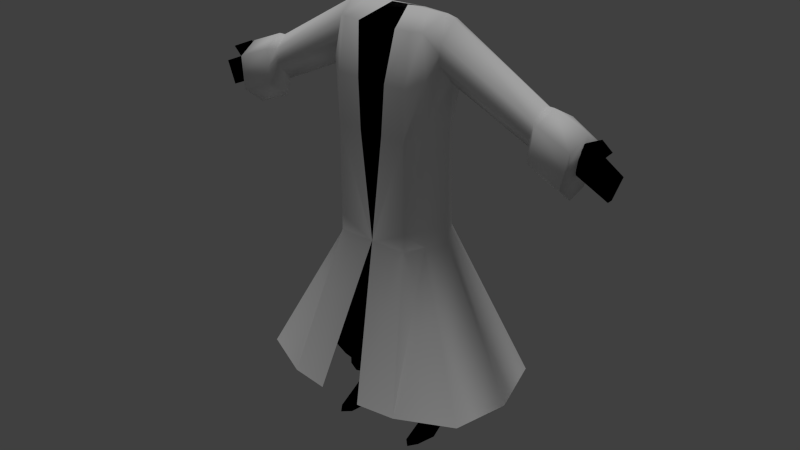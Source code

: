 # Source: body_with_jacket.blend  (saved by Blender 2.71.0; exported with 4.5.12 LTS)
import bpy
from mathutils import Matrix  # noqa: F401  (used for matrix-valued properties, if any)

bpy.ops.wm.read_factory_settings(use_empty=True)
scene = bpy.context.scene
scene.name = 'Scene'

# ---- collections
col_collection_1 = bpy.data.collections.new('Collection 1'); scene.collection.children.link(col_collection_1)

# ---- materials (node trees are filled in below, after node groups)
mat_material_001 = bpy.data.materials.new('Material.001')
mat_material_001.alpha_threshold = 0.0
mat_material_001.use_transparent_shadow = False
mat_material_001.diffuse_color = (1.0, 1.0, 1.0, 1.0)
mat_material_001.roughness = 0.5
mat_material_001.specular_intensity = 0.125
mat_material_001.line_color = (0.0, 0.0, 0.0, 1.0)
mat_material_002 = bpy.data.materials.new('Material.002')
mat_material_002.alpha_threshold = 0.0
mat_material_002.use_transparent_shadow = False
mat_material_002.diffuse_color = (0.0, 0.0, 0.0, 1.0)
mat_material_002.roughness = 0.5
mat_material_002.specular_intensity = 0.0625
mat_material_002.line_color = (0.0, 0.0, 0.0, 1.0)

# ---- material node trees

# ---- world
world_world = bpy.data.worlds.new('World'); scene.world = world_world
world_world.color = (0.05088, 0.05088, 0.05088)
world_world.use_sun_shadow = False
world_world.sun_shadow_jitter_overblur = 0.0
world_world.cycles.sampling_method = 'MANUAL'
world_world.cycles.sample_map_resolution = 256

# ---- lights
light_sun = bpy.data.lights.new('Sun', 'SUN')
light_sun.transmission_factor = 0.0
light_sun.angle = 0.1993
light_sun.energy = 1.0
light_sun.shadow_buffer_clip_start = 0.5
light_sun.shadow_soft_size = 0.1
light_sun.shadow_cascade_max_distance = 1000.0
light_sun.cycles.use_multiple_importance_sampling = False

# ---- meshes
me_cube_001 = bpy.data.meshes.new('Cube.001')
me_cube_001.from_pydata([(0.7419, 0.7028, -2.546), (0.819, -0.4964, -2.546), (0.3944, -2.361, -4.976), (-0.001346, 2.413, -4.976), (0.7689, 0.6801, 0.8225), (0.8006, -0.6453, 0.8061), (2.058, -1.531, -4.976), (1.959, 1.657, -4.976), (0.7419, 0.5305, -0.6295), (0.819, -0.4637, -0.504), (1.0, 0.5788, 0.7487), (1.0, -0.3893, 0.6612), (1.0, 0.4897, 0.129), (1.0, -0.4196, 0.34), (2.808, 0.4479, -0.161), (2.613, -0.1779, -0.1627), (2.783, 0.351, -0.5531), (2.568, -0.2245, -0.4013), (2.925, 0.6264, -0.1501), (2.724, -0.3639, -0.1536), (2.881, 0.5235, -0.8402), (2.626, -0.4396, -0.686), (3.369, 0.6433, -0.4038), (3.332, -0.428, -0.3797), (3.241, 0.487, -1.081), (3.234, -0.5037, -0.912), (-0.00162, 0.9349, 0.8244), (7.153e-07, 1.323, -2.546), (0.357, -0.7993, 0.8042), (0.001502, -1.037, -2.546), (7.153e-07, 1.323, -0.7728), (0.213, -1.037, -0.7728), (0.7419, 0.7028, -2.275), (0.819, -0.4964, -2.275), (7.153e-07, 1.323, -2.275), (0.5138, 0.834, 0.8244), (0.6545, -1.037, -2.546), (0.8963, 2.157, -4.976), (0.6545, -1.037, -0.7728), (0.5, 1.092, -2.546), (0.6406, -0.7993, 0.8042), (0.5, 1.092, -0.7728), (1.095, -2.226, -4.976), (0.5, 1.092, -2.275), (0.6545, -1.037, -2.275), (0.8746, 0.06273, 0.9991), (1.0, 0.02744, -2.546), (2.291, -0.03435, -4.976), (1.0, 0.02744, -0.7728), (1.0, 0.09962, 0.9221), (1.0, 0.09962, -0.01435), (2.66, 0.2109, 0.01544), (2.532, 0.1417, -0.6836), (2.777, 0.2036, 0.01644), (2.594, 0.1052, -0.9763), (3.385, 0.1394, -0.2096), (3.202, 0.04109, -1.202), (0.1545, 0.02744, 1.0), (1.0, 0.02744, -2.275), (0.5772, 0.02744, 1.0), (0.871, 0.8974, 0.1136), (0.9095, -0.7225, 0.149), (1.0, 0.662, 0.4539), (1.0, -0.4044, 0.5006), (2.797, 0.5274, -0.3433), (2.591, -0.2012, -0.282), (2.904, 0.7029, -0.4814), (2.675, -0.4017, -0.4198), (3.312, 0.6939, -0.7333), (3.283, -0.4658, -0.6459), (7.153e-07, 1.323, 0.1136), (0.261, -1.009, 0.01461), (0.5, 1.092, 0.1136), (0.6545, -1.009, 0.01461), (3.293, 0.09026, -0.706)], [], [(0, 39, 43, 32), (1, 46, 58, 33), (39, 0, 7, 37), (36, 29, 2, 42), (72, 60, 8, 41), (48, 8, 12, 50), (46, 1, 6, 47), (50, 12, 16, 52), (61, 9, 13, 63), (60, 4, 10, 62), (45, 5, 11, 49), (52, 16, 20, 54), (63, 13, 17, 65), (62, 10, 14, 64), (49, 11, 15, 51), (54, 20, 24, 56), (65, 17, 21, 67), (64, 14, 18, 66), (51, 15, 19, 53), (74, 69, 25, 56), (67, 21, 25, 69), (66, 18, 22, 68), (53, 19, 23, 55), (59, 35, 26, 57), (1, 33, 44, 36), (73, 71, 31, 38), (41, 8, 32, 43), (48, 9, 33, 58), (27, 39, 37, 3), (1, 36, 42, 6), (70, 72, 41, 30), (0, 32, 58, 46), (45, 4, 35, 59), (61, 73, 38, 9), (30, 41, 43, 34), (9, 38, 44, 33), (34, 43, 39, 27), (9, 48, 50, 13), (0, 46, 47, 7), (13, 50, 52, 17), (4, 45, 49, 10), (17, 52, 54, 21), (10, 49, 51, 14), (21, 54, 56, 25), (14, 51, 53, 18), (68, 74, 56, 24), (18, 53, 55, 22), (40, 59, 57, 28), (8, 48, 58, 32), (5, 45, 59, 40), (29, 36, 44), (38, 31, 29, 44), (35, 4, 60, 72), (5, 61, 63, 11), (8, 60, 62, 12), (11, 63, 65, 15), (12, 62, 64, 16), (15, 65, 67, 19), (16, 64, 66, 20), (55, 23, 69, 74), (19, 67, 69, 23), (20, 66, 68, 24), (40, 28, 71, 73), (26, 35, 72, 70), (5, 40, 73, 61), (22, 55, 74, 68)])
me_cube_001.polygons.foreach_set('use_smooth', [True] * 66)
_k = {(15, 51): 1.0, (14, 64): 1.0, (15, 65): 1.0, (16, 52): 1.0, (19, 53): 1.0, (18, 66): 1.0, (19, 67): 1.0, (20, 54): 1.0, (23, 55): 1.0, (22, 68): 1.0, (23, 69): 1.0, (24, 56): 1.0, (14, 51): 1.0, (17, 52): 1.0, (18, 53): 1.0, (21, 54): 1.0, (22, 55): 1.0, (25, 56): 1.0, (16, 64): 1.0, (17, 65): 1.0, (20, 66): 1.0, (21, 67): 1.0, (24, 68): 1.0, (25, 69): 1.0}
me_cube_001.attributes.new('crease_edge', 'FLOAT', 'EDGE').data.foreach_set('value', [_k.get((min(e.vertices), max(e.vertices)), 0.0) for e in me_cube_001.edges])
me_cube_001.materials.append(mat_material_001)
me_cube_001.use_remesh_preserve_volume = False
me_cube_001.use_remesh_preserve_attributes = False
me_cube_001.use_mirror_vertex_groups = False
me_cube_001.update()
me_plane = bpy.data.meshes.new('Plane')
me_plane.from_pydata([(-0.8302, -1.214, -0.05373), (-0.8453, 1.863, -0.1757), (-0.01711, -1.214, 0.1495), (0.0, 1.863, 0.3395), (0.0, -2.872, 0.175), (-1.326, -2.872, -0.03632), (-0.4458, -4.658, -0.01278), (-1.509, -4.635, -0.03632), (-0.6145, -4.974, -0.2117), (-1.18, -4.961, -0.2232), (-0.6145, -5.203, -0.2117), (-1.18, -5.19, -0.2232), (-0.7639, -5.171, -0.3387), (-1.032, -5.164, -0.3431), (-0.7639, -5.688, -0.3387), (-1.032, -5.68, -0.3431), (-0.201, -4.257, -0.01278), (-1.608, -4.257, -0.03632), (-0.9628, 2.564, -0.259), (0.0, 2.618, 0.3395), (-0.954, 2.005, -0.2655), (-0.954, 2.431, -0.2804), (-3.671, 0.8124, -0.4423), (-3.848, 1.071, -0.4562), (-4.519, 0.3622, -0.4196), (-4.695, 0.8438, -0.4196), (-4.179, 1.331, -0.4196), (-4.455, 1.211, -0.4196), (-4.271, 1.027, -0.4196), (-0.4434, 2.706, -0.07052), (-0.00652, 2.618, 0.1718), (-0.8181, -1.214, -0.879), (-0.8328, 1.863, -0.7719), (-0.01711, -1.214, -1.152), (0.0, 1.863, -1.184), (0.0, -2.872, -1.178), (-1.314, -2.872, -0.8943), (-0.4631, -4.658, -0.9867), (-1.497, -4.635, -0.8943), (-0.6672, -4.974, -0.7638), (-1.167, -4.961, -0.7268), (-0.6672, -5.203, -0.7638), (-1.167, -5.19, -0.7268), (-0.7656, -5.171, -0.6563), (-1.023, -5.164, -0.6243), (-0.7656, -5.688, -0.6563), (-1.023, -5.68, -0.6243), (-0.2183, -4.257, -0.9867), (-1.596, -4.257, -0.8943), (-0.949, 2.586, -0.7119), (0.0, 2.618, -1.184), (-0.954, 2.034, -0.6463), (-0.9604, 2.487, -0.7211), (-3.671, 0.8485, -0.4738), (-4.09, 1.135, -0.6654), (-4.519, 0.3622, -0.5468), (-4.695, 0.8438, -0.5468), (-4.179, 1.331, -0.6654), (-4.455, 1.211, -0.5468), (-4.271, 1.027, -0.6654), (-0.4695, 2.628, -1.044), (-0.00652, 2.618, -1.184), (-0.477, 1.863, 0.08511), (-0.4759, -1.214, 0.1495), (-0.7175, -2.872, 0.175), (-0.9694, -4.647, 0.175), (-0.9236, -4.967, -0.0992), (-0.9236, -5.196, -0.0992), (-0.9113, -5.167, -0.2738), (-0.9113, -5.684, -0.2738), (-0.8963, -4.257, 0.175), (-0.477, 2.618, 0.08511), (-0.277, 2.618, 0.08511), (-0.477, 1.863, -1.088), (-0.4759, -1.214, -1.152), (-0.7175, -2.872, -1.178), (-0.9694, -4.647, -1.178), (-0.9236, -4.967, -0.8932), (-0.9236, -5.196, -0.8932), (-0.9113, -5.167, -0.7173), (-0.9113, -5.684, -0.7173), (-0.8963, -4.257, -1.178), (-0.477, 2.618, -1.088), (-0.277, 2.618, -1.088), (-1.717, -4.257, -0.5014), (-1.618, -4.635, -0.5014), (-1.435, -2.872, -0.5014), (-4.455, 1.211, -0.4832), (-4.271, 1.027, -0.5012), (-0.954, 2.618, -0.4989), (-0.954, 2.543, -0.4834), (-4.179, 1.331, -0.5012), (-0.9347, -1.214, -0.5011), (-0.7057, -5.688, -0.4956), (0.0, 2.618, -0.5012), (-0.7057, -5.171, -0.4956), (-4.695, 0.8438, -0.4832), (-4.519, 0.3622, -0.4832), (-0.954, 1.863, -0.4989), (-0.5588, -5.203, -0.4962), (-1.117, -5.68, -0.4956), (-3.848, 1.21, -0.4832), (-0.5475, 2.738, -0.5012), (-0.5588, -4.974, -0.4962), (-3.671, 0.7286, -0.4832), (-1.117, -5.164, -0.4956), (-0.3206, -4.658, -0.5014), (-1.288, -5.19, -0.4962), (-0.954, 1.938, -0.4834), (-0.07581, -4.257, -0.5014), (0.0, -2.872, -0.5014), (-0.00652, 2.618, -0.5012), (-1.288, -4.961, -0.4962), (-0.8453, -1.024, -0.09805), (0.0, -1.024, 0.1718), (-0.8328, -1.024, -0.8419), (0.0, -1.024, -1.184), (-0.477, -1.024, 0.08512), (-0.477, -1.024, -1.088), (-0.954, -1.024, -0.5012), (-0.7524, -6.006, 0.2467), (-1.056, -5.987, 0.2351), (-0.7544, -6.006, -0.5919), (-1.045, -5.987, -0.5075), (-0.9193, -5.996, 0.418), (-0.9193, -5.996, -0.7529), (-0.6866, -6.006, -0.1675), (-1.152, -5.987, -0.1675), (-0.8996, 2.24, -0.1023), (0.0, 2.24, 0.3395), (-0.954, 2.24, -0.2414), (-3.759, 0.9694, -0.4196), (-0.8934, 2.24, -0.8704), (0.0, 2.24, -1.184), (-0.954, 2.24, -0.7254), (-3.759, 0.9694, -0.6654), (-0.477, 2.24, 0.08511), (-0.477, 2.24, -1.088)], [(111, 94)], [(117, 62, 3, 114), (63, 64, 5, 0), (70, 65, 7, 17), (65, 66, 9, 7), (66, 67, 11, 9), (67, 68, 13, 11), (68, 69, 15, 13), (64, 70, 17, 5), (136, 71, 19, 129), (130, 131, 23, 21), (22, 24, 25, 28, 23, 131), (26, 23, 28, 27), (71, 72, 30, 19), (118, 116, 34, 73), (74, 31, 36, 75), (81, 48, 38, 76), (76, 38, 40, 77), (77, 40, 42, 78), (78, 42, 44, 79), (79, 44, 46, 80), (75, 36, 48, 81), (137, 133, 50, 82), (132, 49, 52, 134), (134, 52, 54, 135), (53, 135, 54, 59, 56, 55), (57, 58, 59, 54), (82, 50, 61, 83), (84, 85, 38, 48), (86, 84, 48, 36), (87, 88, 59, 58), (89, 90, 52, 49), (91, 87, 58, 57), (92, 86, 36, 31), (93, 95, 43, 45), (96, 97, 55, 56), (95, 99, 41, 43), (101, 91, 57, 54), (99, 103, 39, 41), (97, 104, 53, 55), (105, 100, 46, 44), (103, 106, 37, 39), (102, 89, 49, 60), (107, 105, 44, 42), (104, 108, 51, 53), (109, 110, 35, 47), (106, 109, 47, 37), (112, 107, 42, 40), (108, 98, 32, 51), (88, 96, 56, 59), (85, 112, 40, 38), (90, 101, 54, 52), (113, 1, 62, 117), (2, 4, 64, 63), (16, 6, 65, 70), (6, 8, 66, 65), (8, 10, 67, 66), (10, 12, 68, 67), (12, 14, 69, 68), (4, 16, 70, 64), (18, 29, 72, 71), (115, 118, 73, 32), (33, 74, 75, 35), (47, 81, 76, 37), (37, 76, 77, 39), (39, 77, 78, 41), (41, 78, 79, 43), (43, 79, 80, 45), (35, 75, 81, 47), (132, 137, 82, 49), (49, 82, 83, 60), (17, 7, 85, 84), (5, 17, 84, 86), (27, 28, 88, 87), (18, 21, 90, 89), (26, 27, 87, 91), (0, 5, 86, 92), (14, 12, 95, 93), (25, 24, 97, 96), (12, 10, 99, 95), (23, 26, 91, 101), (10, 8, 103, 99), (24, 22, 104, 97), (13, 15, 100, 105), (8, 6, 106, 103), (29, 18, 89, 102), (11, 13, 105, 107), (22, 20, 108, 104), (16, 4, 110, 109), (6, 16, 109, 106), (9, 11, 107, 112), (20, 1, 98, 108), (28, 25, 96, 88), (7, 9, 112, 85), (21, 23, 101, 90), (98, 119, 115, 32), (1, 113, 119, 98), (46, 100, 127, 123), (121, 124, 120, 126, 122, 125, 123, 127), (14, 93, 126, 120), (45, 80, 125, 122), (69, 14, 120, 124), (100, 15, 121, 127), (93, 45, 122, 126), (80, 46, 123, 125), (15, 69, 124, 121), (62, 136, 129, 3), (18, 128, 130, 21), (20, 22, 131, 130), (73, 34, 133, 137), (32, 132, 134, 51), (51, 134, 135, 53), (29, 71, 136, 128, 18), (32, 73, 137, 132), (1, 20, 130, 128), (62, 1, 128, 136), (2, 63, 117, 114), (63, 0, 113, 117), (92, 119, 113, 0), (31, 115, 119, 92), (31, 74, 118, 115), (74, 33, 116, 118)])
me_plane.polygons.foreach_set('use_smooth', [True] * 121)
me_plane.materials.append(mat_material_002)
me_plane.use_remesh_preserve_volume = False
me_plane.use_remesh_preserve_attributes = False
me_plane.use_mirror_vertex_groups = False
me_plane.update()

# ---- objects
ob_sun = bpy.data.objects.new('Sun', light_sun)
ob_jacket = bpy.data.objects.new('jacket', me_cube_001)
ob_body = bpy.data.objects.new('body', me_plane)

# ---- transforms, parenting, visibility, modifiers, constraints
ob_sun.location = (0.0, 0.0, 25.93)
ob_sun.lineart.crease_threshold = 0.0
ob_jacket.location = (0.0, 0.4361, 1.663)
ob_jacket.scale = (1.175, 0.7841, 1.26)
ob_jacket.lineart.crease_threshold = 0.0
_m = ob_jacket.modifiers.new('Mirror', 'MIRROR')
ob_body.location = (0.0, 0.0, 0.0)
ob_body.rotation_euler = (1.571, -0.0, 0.0)
ob_body.lineart.crease_threshold = 0.0
_m = ob_body.modifiers.new('Mirror', 'MIRROR')
_m.merge_threshold = 0.15

# ---- collection membership
col_collection_1.objects.link(ob_sun)
col_collection_1.objects.link(ob_jacket)
col_collection_1.objects.link(ob_body)

# ---- scene / render settings (as saved in the file)
scene.frame_start = 1; scene.frame_end = 250; scene.frame_set(3)
scene.render.engine = 'BLENDER_EEVEE_NEXT'
scene.render.resolution_percentage = 50
scene.render.dither_intensity = 0.0
scene.cycles.use_denoising = False
scene.cycles.samples = 10
scene.cycles.sampling_pattern = 'TABULATED_SOBOL'
scene.cycles.light_sampling_threshold = 0.0
scene.cycles.use_adaptive_sampling = False
scene.cycles.use_light_tree = False
scene.cycles.blur_glossy = 0.0
scene.cycles.volume_bounces = 1
scene.cycles.pixel_filter_type = 'GAUSSIAN'
scene.cycles.sample_clamp_indirect = 0.0
scene.view_settings.view_transform = 'Standard'
bpy.context.view_layer.update()

# ---- added for rendering (the .blend has no active camera): camera
cam_auto = bpy.data.cameras.new('AutoCamera')
cam_auto.lens = 50.0
cam_auto.sensor_width = 36.0
cam_auto.clip_end = 1000.0
ob_auto_camera = bpy.data.objects.new('AutoCamera', cam_auto)
scene.collection.objects.link(ob_auto_camera)
ob_auto_camera.location = (12.4792, -14.5188, 8.44221)
ob_auto_camera.rotation_euler = (1.09748, -7.21219e-08, 0.694738)
scene.camera = ob_auto_camera
bpy.context.view_layer.update()
